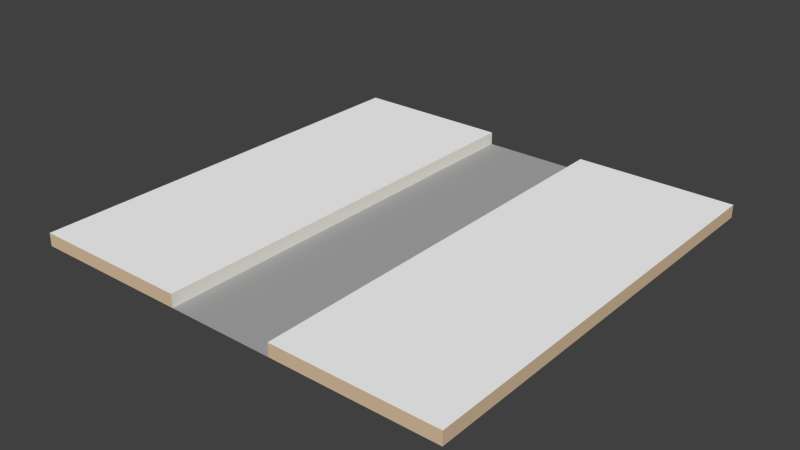 # Source: road-path_straight.blend  (saved by Blender 2.73.0; exported with 4.5.12 LTS)
import bpy
from mathutils import Matrix  # noqa: F401  (used for matrix-valued properties, if any)

bpy.ops.wm.read_factory_settings(use_empty=True)
scene = bpy.context.scene
scene.name = 'Scene'

# ---- collections
col_collection_1 = bpy.data.collections.new('Collection 1'); scene.collection.children.link(col_collection_1)

# ---- materials (node trees are filled in below, after node groups)
mat_brown_009 = bpy.data.materials.new('Brown.009')
mat_brown_009.alpha_threshold = 0.0
mat_brown_009.use_transparent_shadow = False
mat_brown_009.diffuse_color = (0.7294, 0.549, 0.3647, 1.0)
mat_brown_009.specular_color = (0.3294, 0.3294, 0.3294)
mat_brown_009.roughness = 0.5
mat_2_007 = bpy.data.materials.new('_2.007')
mat_2_007.alpha_threshold = 0.0
mat_2_007.use_transparent_shadow = False
mat_2_007.diffuse_color = (0.8471, 0.8275, 0.749, 1.0)
mat_2_007.specular_color = (0.3294, 0.3294, 0.3294)
mat_2_007.roughness = 0.5
mat_1_004 = bpy.data.materials.new('_1.004')
mat_1_004.alpha_threshold = 0.0
mat_1_004.use_transparent_shadow = False
mat_1_004.diffuse_color = (0.4118, 0.4118, 0.4118, 1.0)
mat_1_004.specular_color = (0.3294, 0.3294, 0.3294)
mat_1_004.roughness = 0.5
mat_frontcol_001 = bpy.data.materials.new('FrontCol.001')
mat_frontcol_001.alpha_threshold = 0.0
mat_frontcol_001.use_transparent_shadow = False
mat_frontcol_001.diffuse_color = (1.0, 1.0, 1.0, 1.0)
mat_frontcol_001.specular_color = (0.3294, 0.3294, 0.3294)
mat_frontcol_001.roughness = 0.5

# ---- material node trees

# ---- world
world_world = bpy.data.worlds.new('World'); scene.world = world_world
world_world.color = (0.05088, 0.05088, 0.05088)
world_world.use_sun_shadow = False
world_world.sun_shadow_jitter_overblur = 0.0
world_world.cycles.sampling_method = 'MANUAL'
world_world.cycles.sample_map_resolution = 256

# ---- meshes
me_group96_002 = bpy.data.meshes.new('Group96.002')
me_group96_002.from_pydata([(-0.4788, -0.572, 0.1108), (-0.4788, 0.428, 0.1108), (0.5212, -0.572, 0.1108), (0.5212, 0.428, 0.1108), (0.1462, 0.428, 0.1108), (0.1462, -0.197, 0.1108), (0.1462, -0.197, 0.1408), (-0.1038, -0.197, 0.1108), (-0.1038, -0.197, 0.1408), (0.5212, -0.572, 0.1408), (-0.4788, -0.572, 0.1408), (-0.4788, 0.428, 0.1408), (-0.1038, 0.428, 0.1408), (-0.1038, 0.428, 0.1108), (0.1462, 0.428, 0.1408), (0.5212, 0.428, 0.1408), (0.1462, -0.572, 0.1408), (-0.1038, -0.572, 0.1408), (-0.1038, -0.572, 0.1108), (0.1462, -0.572, 0.1108)], [], [(5, 7, 18, 19), (13, 12, 8, 7), (5, 6, 14, 4), (19, 2, 9, 16), (7, 5, 4, 13), (12, 13, 1, 11), (3, 4, 14, 15), (3, 15, 9, 2), (0, 10, 11, 1), (18, 17, 10, 0), (17, 18, 7, 8), (19, 16, 6, 5), (15, 14, 6, 16, 9), (11, 10, 17, 8, 12)])
me_group96_002.polygons.foreach_set('material_index', [2, 1, 1, 0, 2, 0, 0, 0, 0, 0, 1, 1, 3, 3])
_uv = me_group96_002.uv_layers.new(name='UVMap')
_uv.uv.foreach_set('vector', [0.0, 0.0, 24.61, 24.61, 0.0, 0.0, 0.0, 0.0, -9.351e-14, 15.75, -9.351e-14, 16.93, -24.61, 16.93, -24.61, 15.75, 24.61, 15.75, 24.61, 16.93, -8.032e-14, 16.93, -8.032e-14, 15.75, 0.0, 0.0, 0.0, 0.0, 0.0, 0.0, 0.0, 0.0, 24.61, 24.61, 14.76, 24.61, 14.76, 0.0, 24.61, 0.0, -9.351e-14, 15.75, 0.0, 0.0, 0.0, 0.0, 24.61, -3.772e-17, 0.0, 0.0, 0.0, 0.0, -8.032e-14, 16.93, 1.397e-15, -3.772e-17, 1.397e-15, -3.772e-17, 1.397e-15, 39.37, 0.0, 0.0, 0.0, 0.0, 39.37, 39.37, 39.37, -2.846e-14, 0.0, 0.0, 0.0, 0.0, 0.0, 0.0, 0.0, 0.0, 0.0, 0.0, 39.37, 39.37, 0.0, 0.0, 24.61, 24.61, -24.61, 16.93, 0.0, 0.0, 0.0, 0.0, 0.0, 0.0, 24.61, 15.75, 0.0, 0.0, 1.397e-15, 39.37, -8.032e-14, 16.93, 24.61, 16.93, 0.0, 0.0, 0.0, 0.0, 39.37, -2.846e-14, 0.0, 0.0, 0.0, 0.0, -9.351e-14, 16.93, 24.61, -3.772e-17])
me_group96_002.materials.append(mat_brown_009)
me_group96_002.materials.append(mat_2_007)
me_group96_002.materials.append(mat_1_004)
me_group96_002.materials.append(mat_frontcol_001)
me_group96_002.use_remesh_preserve_volume = False
me_group96_002.use_remesh_preserve_attributes = False
me_group96_002.use_mirror_vertex_groups = False
me_group96_002.update()

# ---- objects
ob_group96 = bpy.data.objects.new('Group96', me_group96_002)

# ---- transforms, parenting, visibility, modifiers, constraints
ob_group96.location = (0.0, 0.0, 0.0)
ob_group96.lineart.crease_threshold = 0.0

# ---- collection membership
col_collection_1.objects.link(ob_group96)

# ---- scene / render settings (as saved in the file)
scene.frame_start = 1; scene.frame_end = 250; scene.frame_set(3)
scene.render.engine = 'BLENDER_EEVEE_NEXT'
scene.render.resolution_percentage = 50
scene.render.dither_intensity = 0.0
scene.cycles.use_denoising = False
scene.cycles.samples = 10
scene.cycles.sampling_pattern = 'TABULATED_SOBOL'
scene.cycles.light_sampling_threshold = 0.0
scene.cycles.use_adaptive_sampling = False
scene.cycles.use_light_tree = False
scene.cycles.blur_glossy = 0.0
scene.cycles.pixel_filter_type = 'GAUSSIAN'
scene.cycles.sample_clamp_indirect = 0.0
scene.view_settings.view_transform = 'Standard'
bpy.context.view_layer.update()

# ---- added for rendering (the .blend has no active camera and no usable light): camera, sun
cam_auto = bpy.data.cameras.new('AutoCamera')
cam_auto.lens = 50.0
cam_auto.sensor_width = 36.0
cam_auto.clip_end = 1000.0
ob_auto_camera = bpy.data.objects.new('AutoCamera', cam_auto)
scene.collection.objects.link(ob_auto_camera)
ob_auto_camera.location = (1.32995, -1.64254, 1.17286)
ob_auto_camera.rotation_euler = (1.09748, -7.21219e-08, 0.694738)
scene.camera = ob_auto_camera
light_auto_sun = bpy.data.lights.new('AutoSun', 'SUN')
light_auto_sun.energy = 3.0
light_auto_sun.angle = 0.0523599
ob_auto_sun = bpy.data.objects.new('AutoSun', light_auto_sun)
scene.collection.objects.link(ob_auto_sun)
ob_auto_sun.rotation_euler = (0.872665, 0.174533, 0.523599)
bpy.context.view_layer.update()
